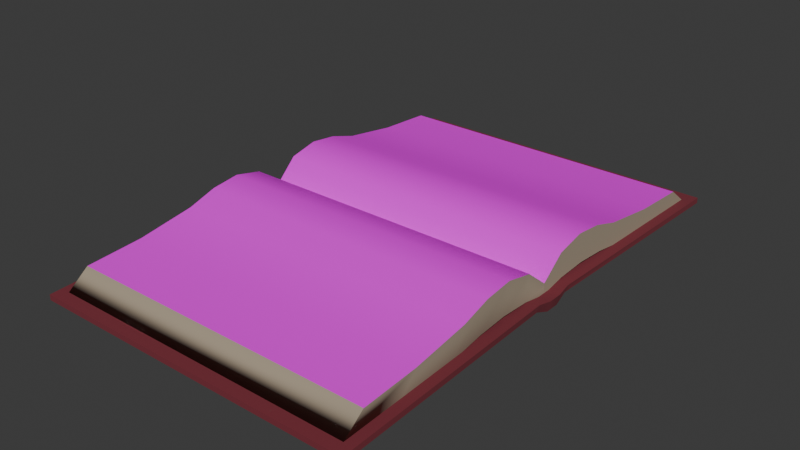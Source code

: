 # Source: diary.blend  (saved by Blender 4.1.24; exported with 4.5.12 LTS)
import bpy
from mathutils import Matrix  # noqa: F401  (used for matrix-valued properties, if any)

bpy.ops.wm.read_factory_settings(use_empty=True)
scene = bpy.context.scene
scene.name = 'Scene'

# ---- collections
col_collection = bpy.data.collections.new('Collection'); scene.collection.children.link(col_collection)

# ---- images (referenced by path relative to the original .blend; pixels are not part of the script)
import os
ASSET_DIR = os.environ.get("B2B_ASSET_DIR", "")  # directory of the original .blend (textures are referenced by path, not embedded)
HERE = os.path.dirname(os.path.abspath(__file__))  # packed textures are extracted next to this script under _unpacked/

def load_image(name, relpath, width, height, colorspace="sRGB"):
    """Load a texture the original file referenced (path relative to the .blend, or extracted next to this script)."""
    p = next((c for c in (os.path.join(HERE, relpath), os.path.join(ASSET_DIR, relpath)) if relpath and os.path.exists(c)), "")
    if p:
        img = bpy.data.images.load(p, check_existing=True)
        img.name = name
    else:  # same state as the original file: an image datablock whose file is absent (Cycles renders it pink)
        img = bpy.data.images.new(name, width, height)
        img.source = "FILE"
        img.filepath = "//" + (relpath or name)
    img.colorspace_settings.name = colorspace
    return img
img_diary_page_test2_png = load_image('diary_page_test2.png', 'diary_page_test2.png', 1024, 1024, 'sRGB')

# ---- materials (node trees are filled in below, after node groups)
mat_m_fabric_redpink = bpy.data.materials.new('M_Fabric_RedPink')
mat_m_fabric_redpink.use_transparent_shadow = False
mat_m_fabric_redpink.diffuse_color = (0.01587, 0.03656, 0.1022, 1.0)
mat_m_fabric_redpink.roughness = 1.0
mat_m_paper = bpy.data.materials.new('M_Paper')
mat_m_paper.use_transparent_shadow = False
mat_m_paper.diffuse_color = (0.4336, 0.3632, 0.2714, 1.0)
mat_m_paper.roughness = 1.0
mat_m_page1 = bpy.data.materials.new('M_Page1')
mat_m_page1.use_transparent_shadow = False

# ---- material node trees
mat_m_fabric_redpink.use_nodes = True; mat_m_fabric_redpink.node_tree.nodes.clear()
_N = mat_m_fabric_redpink.node_tree.nodes; _L = mat_m_fabric_redpink.node_tree.links
n0 = _N.new('ShaderNodeBsdfPrincipled'); n0.name = 'Principled BSDF'; n0.location = (10, 300)
n0.inputs[0].default_value = (0.1887, 0.02256, 0.03585, 1.0)
n0.inputs[2].default_value = 1.0
n0.inputs[27].default_value = (0.0, 0.0, 0.0, 1.0)
n0.inputs[28].default_value = 1.0
n1 = _N.new('ShaderNodeOutputMaterial'); n1.name = 'Material Output'; n1.location = (300, 300)
n2 = _N.new('ShaderNodeNormalMap'); n2.name = 'Normal Map'; n2.location = (-300, -300)
n2.label = 'Normal/Map'
n2.inputs[0].default_value = 0.0
_L.new(n0.outputs[0], n1.inputs[0])
_L.new(n2.outputs[0], n0.inputs[5])
n1.is_active_output = True
mat_m_paper.use_nodes = True; mat_m_paper.node_tree.nodes.clear()
_N = mat_m_paper.node_tree.nodes; _L = mat_m_paper.node_tree.links
n0 = _N.new('ShaderNodeBsdfPrincipled'); n0.name = 'Principled BSDF'; n0.location = (10, 300)
n0.inputs[0].default_value = (0.3813, 0.314, 0.227, 1.0)
n0.inputs[2].default_value = 1.0
n0.inputs[27].default_value = (0.0, 0.0, 0.0, 1.0)
n0.inputs[28].default_value = 1.0
n1 = _N.new('ShaderNodeOutputMaterial'); n1.name = 'Material Output'; n1.location = (300, 300)
n2 = _N.new('ShaderNodeNormalMap'); n2.name = 'Normal Map'; n2.location = (-300, -300)
n2.label = 'Normal/Map'
n2.inputs[0].default_value = 0.0
_L.new(n0.outputs[0], n1.inputs[0])
_L.new(n2.outputs[0], n0.inputs[5])
n1.is_active_output = True
mat_m_page1.use_nodes = True; mat_m_page1.node_tree.nodes.clear()
_N = mat_m_page1.node_tree.nodes; _L = mat_m_page1.node_tree.links
n0 = _N.new('ShaderNodeBsdfPrincipled'); n0.name = 'Principled BSDF'; n0.location = (10, 300)
n1 = _N.new('ShaderNodeOutputMaterial'); n1.name = 'Material Output'; n1.location = (300, 300)
n2 = _N.new('ShaderNodeTexImage'); n2.name = 'Image Texture'; n2.location = (-280, 280)
n2.image = img_diary_page_test2_png
_L.new(n0.outputs[0], n1.inputs[0])
_L.new(n2.outputs[0], n0.inputs[0])
n1.is_active_output = True

# ---- world
world_world = bpy.data.worlds.new('World'); scene.world = world_world
world_world.use_nodes = True; world_world.node_tree.nodes.clear()
_N = world_world.node_tree.nodes; _L = world_world.node_tree.links
n0 = _N.new('ShaderNodeOutputWorld'); n0.name = 'World Output'; n0.location = (300, 300)
n1 = _N.new('ShaderNodeBackground'); n1.name = 'Background'; n1.location = (10, 300)
n1.inputs[0].default_value = (0.05088, 0.05088, 0.05088, 1.0)
_L.new(n1.outputs[0], n0.inputs[0])
n0.is_active_output = True
world_world.color = (0.05088, 0.05088, 0.05088)
world_world.use_sun_shadow = False
world_world.sun_shadow_jitter_overblur = 0.0

# ---- meshes
me_cube_125 = bpy.data.meshes.new('Cube.125')
me_cube_125.from_pydata([(32.92, 2.225, -49.08), (32.92, 0.4129, -51.43), (1.225, 2.225, -49.08), (1.225, 0.4129, -51.43), (1.225, 1.711, -26.22), (1.225, 0.9512, -26.22), (33.94, -0.03971, 0.0), (33.94, -0.03972, -52.72), (0.2005, -0.03971, -8.941e-06), (0.2005, -0.03972, -52.72), (33.94, 0.5281, 0.0), (33.94, 0.5281, -52.72), (0.2005, 0.5281, -8.941e-06), (0.2005, 0.5281, -52.72), (33.94, 0.7877, -23.51), (0.2005, 0.7877, -23.51), (0.2005, 0.7877, -28.84), (0.2005, 1.306, -28.36), (33.94, 0.7877, -28.84), (0.3337, 0.5205, -24.05), (33.69, 0.5205, -24.05), (0.2005, 1.336, -24.06), (33.94, 1.336, -24.06), (33.69, 0.5205, -28.36), (33.94, 1.306, -28.36), (0.3337, 0.5205, -28.36), (0.1331, 0.01141, -26.92), (0.1331, 0.01141, -25.49), (33.84, 0.01142, -25.49), (33.84, 0.01142, -26.92), (34.09, 1.097, -25.49), (34.09, 1.097, -26.92), (0.0, 1.097, -26.92), (0.0, 1.097, -25.49), (32.92, 3.428, -37.4), (32.92, 0.8701, -38.57), (1.225, 3.428, -37.4), (1.225, 0.8701, -38.57), (32.92, 4.336, -34.43), (32.92, 4.665, -31.52), (32.92, 4.015, -28.61), (1.225, 1.376, -35.3), (1.225, 1.601, -32.09), (1.225, 1.45, -28.89), (32.92, 1.45, -28.89), (32.92, 1.602, -32.09), (32.92, 1.376, -35.3), (1.225, 4.015, -28.61), (1.225, 4.665, -31.52), (1.225, 4.336, -34.43), (32.92, 0.5477, -45.0), (1.225, 2.562, -43.24), (32.92, 2.562, -43.24), (1.225, 0.5477, -45.0), (32.92, 2.225, -3.355), (32.92, 0.4129, -1.013), (32.92, 2.08, -26.22), (32.92, 0.9512, -26.22), (1.225, 2.225, -3.355), (1.225, 0.4129, -1.013), (32.92, 3.428, -15.04), (32.92, 0.8701, -13.87), (1.225, 3.428, -15.04), (1.225, 0.8701, -13.87), (32.92, 4.336, -18.01), (32.92, 4.665, -20.92), (32.92, 4.015, -23.83), (1.225, 1.376, -17.14), (1.225, 1.602, -20.35), (1.225, 1.45, -23.55), (32.92, 1.45, -23.55), (32.92, 1.602, -20.35), (32.92, 1.376, -17.14), (1.225, 4.015, -23.83), (1.225, 4.665, -20.92), (1.225, 4.336, -18.01), (32.92, 0.5477, -7.441), (1.225, 2.562, -9.197), (32.92, 2.562, -9.197), (1.225, 0.5477, -7.441)], [], [(3, 2, 0, 1), (44, 40, 56, 57), (53, 51, 2, 3), (23, 25, 16, 18), (16, 25, 17), (23, 18, 24), (7, 9, 13, 11), (14, 20, 22), (19, 15, 21), (13, 17, 24, 11), (8, 6, 10, 12), (20, 28, 30, 22), (15, 8, 12, 21), (6, 14, 22, 10), (18, 7, 11, 24), (15, 14, 6, 8), (9, 16, 17, 13), (18, 16, 9, 7), (26, 27, 33, 32), (27, 19, 21, 33), (30, 33, 21, 22), (20, 14, 15, 19), (28, 20, 19, 27), (25, 26, 32, 17), (29, 23, 24, 31), (28, 29, 31, 30), (23, 29, 26, 25), (29, 28, 27, 26), (24, 17, 32, 31), (31, 32, 33, 30), (10, 22, 21, 12), (47, 4, 56, 40), (51, 36, 34, 52), (41, 49, 36, 37), (50, 52, 34, 35), (5, 4, 47, 43), (43, 47, 48, 42), (42, 48, 49, 41), (36, 49, 38, 34), (49, 48, 39, 38), (48, 47, 40, 39), (35, 34, 38, 46), (46, 38, 39, 45), (45, 39, 40, 44), (1, 0, 52, 50), (2, 51, 52, 0), (37, 36, 51, 53), (42, 43, 44, 45), (43, 5, 57, 44), (41, 42, 45, 46), (46, 35, 37, 41), (53, 37, 35, 50), (1, 3, 53, 50), (59, 55, 54, 58), (70, 57, 56, 66), (79, 59, 58, 77), (73, 66, 56, 4), (77, 78, 60, 62), (67, 63, 62, 75), (76, 61, 60, 78), (5, 69, 73, 4), (69, 68, 74, 73), (68, 67, 75, 74), (62, 60, 64, 75), (75, 64, 65, 74), (74, 65, 66, 73), (61, 72, 64, 60), (72, 71, 65, 64), (71, 70, 66, 65), (55, 76, 78, 54), (58, 54, 78, 77), (63, 79, 77, 62), (68, 69, 70, 71), (69, 5, 57, 70), (67, 68, 71, 72), (72, 61, 63, 67), (79, 63, 61, 76), (55, 59, 79, 76)])
me_cube_125.polygons.foreach_set('use_smooth', [True] * 78)
me_cube_125.polygons.foreach_set('material_index', [1, 1, 1, 0, 0, 0, 0, 0, 0, 0, 0, 0, 0, 0, 0, 0, 0, 0, 0, 0, 0, 0, 0, 0, 0, 0, 0, 0, 0, 0, 0, 2, 2, 1, 1, 1, 1, 1, 2, 2, 2, 1, 1, 1, 1, 2, 1, 1, 1, 1, 1, 1, 1, 1, 1, 1, 2, 2, 1, 1, 1, 1, 1, 2, 2, 2, 1, 1, 1, 1, 2, 1, 1, 1, 1, 1, 1, 1])
_k = set([(0, 1), (0, 2), (0, 52), (1, 3), (1, 50), (2, 3), (2, 51), (3, 53), (4, 47), (4, 56), (4, 73), (5, 43), (6, 8), (6, 10), (6, 14), (7, 9), (7, 11), (7, 18), (8, 12), (8, 15), (9, 13), (9, 16), (10, 12), (10, 22), (11, 13), (11, 24), (12, 21), (13, 17), (14, 20), (15, 19), (16, 25), (17, 32), (18, 23), (19, 27), (20, 28), (21, 33), (22, 30), (23, 29), (24, 31), (25, 26), (26, 27), (28, 29), (30, 31), (32, 33), (34, 38), (34, 52), (35, 46), (35, 50), (36, 49), (36, 51), (37, 41), (37, 53), (38, 39), (39, 40), (40, 56), (41, 42), (42, 43), (44, 45), (44, 57), (45, 46), (47, 48), (48, 49), (54, 55), (54, 58), (54, 78), (56, 57), (56, 66), (58, 59), (58, 77), (60, 64), (60, 78), (62, 75), (62, 77), (64, 65), (65, 66), (73, 74), (74, 75)])
me_cube_125.attributes.new('sharp_edge', 'BOOLEAN', 'EDGE').data.foreach_set('value', [ (min(e.vertices), max(e.vertices)) in _k for e in me_cube_125.edges])
_uv = me_cube_125.uv_layers.new(name='UVMap')
_uv.uv.foreach_set('vector', [0.5929, 0.3577, 0.593, 0.3265, 0.9266, 0.3278, 0.9265, 0.359, 0.2182, 0.2266, 0.2083, 0.3074, 0.1337, 0.2455, 0.1341, 0.2099, 0.2055, 0.2051, 0.2629, 0.2668, 0.07842, 0.2621, 0.002743, 0.2074, 0.4042, 0.02555, 0.4042, 0.1014, 0.4019, 0.1014, 0.4019, 0.02555, 0.4019, 0.1014, 0.4042, 0.1014, 0.403, 0.1026, 0.4042, 0.02555, 0.4019, 0.02555, 0.403, 0.02435, 0.3506, 0.02555, 0.3506, 0.1014, 0.349, 0.1014, 0.349, 0.02555, 0.4197, 0.02553, 0.4174, 0.02553, 0.4187, 0.02432, 0.4174, 0.1014, 0.4197, 0.1014, 0.4187, 0.1026, 0.352, 0.1056, 0.4032, 0.1056, 0.4032, 0.1815, 0.352, 0.1815, 0.471, 0.1014, 0.471, 0.02553, 0.4727, 0.02553, 0.4727, 0.1014, 0.4174, 0.02553, 0.4129, 0.02603, 0.413, 0.02351, 0.4177, 0.02366, 0.4197, 0.1014, 0.471, 0.1014, 0.471, 0.1031, 0.4198, 0.103, 0.471, 0.02553, 0.4197, 0.02553, 0.4198, 0.02391, 0.471, 0.02385, 0.4019, 0.02555, 0.3506, 0.02555, 0.3506, 0.02388, 0.4018, 0.02394, 0.4197, 0.1014, 0.4197, 0.02553, 0.471, 0.02553, 0.471, 0.1014, 0.3506, 0.1014, 0.4019, 0.1014, 0.4018, 0.1031, 0.3506, 0.1031, 0.4019, 0.02555, 0.4019, 0.1014, 0.3506, 0.1014, 0.3506, 0.02555, 0.4088, 0.1009, 0.413, 0.101, 0.4132, 0.1034, 0.4086, 0.1035, 0.413, 0.101, 0.4174, 0.1014, 0.4177, 0.1032, 0.4132, 0.1034, 0.4117, 0.1815, 0.4117, 0.1056, 0.416, 0.1056, 0.416, 0.1815, 0.4174, 0.02553, 0.4197, 0.02553, 0.4197, 0.1014, 0.4174, 0.1014, 0.4129, 0.02603, 0.4174, 0.02553, 0.4174, 0.1014, 0.413, 0.101, 0.4042, 0.1014, 0.4088, 0.1009, 0.4086, 0.1035, 0.4039, 0.1033, 0.4086, 0.02599, 0.4042, 0.02555, 0.4039, 0.02377, 0.4084, 0.02358, 0.4129, 0.02603, 0.4086, 0.02599, 0.4084, 0.02358, 0.413, 0.02351, 0.4042, 0.02555, 0.4086, 0.02599, 0.4088, 0.1009, 0.4042, 0.1014, 0.4086, 0.02599, 0.4129, 0.02603, 0.413, 0.101, 0.4088, 0.1009, 0.4032, 0.1815, 0.4032, 0.1056, 0.4075, 0.1056, 0.4075, 0.1815, 0.4075, 0.1815, 0.4075, 0.1056, 0.4117, 0.1056, 0.4117, 0.1815, 0.4673, 0.1815, 0.416, 0.1815, 0.416, 0.1056, 0.4673, 0.1056, 0.5624, 0.9997, 0.4926, 0.9998, 0.4978, -0.002957, 0.5624, -0.002957, 0.8763, 0.9997, 0.7521, 0.9997, 0.7521, -0.002958, 0.8763, -0.002958, 0.5123, 0.2214, 0.5427, 0.3138, 0.448, 0.2882, 0.4085, 0.2088, 0.7265, 0.2036, 0.6705, 0.2666, 0.4859, 0.2919, 0.5237, 0.2116, 0.798, 0.1988, 0.7988, 0.2228, 0.7259, 0.2978, 0.7143, 0.2172, 0.7143, 0.2172, 0.7259, 0.2978, 0.6348, 0.3212, 0.6135, 0.2253, 0.6135, 0.2253, 0.6348, 0.3212, 0.5427, 0.3138, 0.5123, 0.2214, 0.7521, 0.9997, 0.6867, 0.9997, 0.6867, -0.002958, 0.7521, -0.002958, 0.6867, 0.9997, 0.6251, 0.9997, 0.6251, -0.002958, 0.6867, -0.002958, 0.6251, 0.9997, 0.5624, 0.9997, 0.5624, -0.002957, 0.6251, -0.002958, 0.5237, 0.2116, 0.4859, 0.2919, 0.3918, 0.3195, 0.4202, 0.2264, 0.4202, 0.2264, 0.3918, 0.3195, 0.2999, 0.3289, 0.3191, 0.2325, 0.3191, 0.2325, 0.2999, 0.3289, 0.2083, 0.3074, 0.2182, 0.2266, 0.9293, 0.2016, 0.8548, 0.2579, 0.6705, 0.2666, 0.7265, 0.2036, 0.9993, 0.9997, 0.8763, 0.9997, 0.8763, -0.002958, 0.9993, -0.002957, 0.4085, 0.2088, 0.448, 0.2882, 0.2629, 0.2668, 0.2055, 0.2051, 0.9302, 0.917, 0.9302, 0.9527, 0.9302, 0.04429, 0.9302, 0.08001, 0.9302, 0.9527, 0.9302, 0.9877, 0.9302, 0.009381, 0.9302, 0.04429, 0.9302, 0.8813, 0.9302, 0.917, 0.9302, 0.08001, 0.9302, 0.1157, 0.9302, 0.1157, 0.9302, 0.1523, 0.9302, 0.8448, 0.9302, 0.8813, 0.9302, 0.7731, 0.9302, 0.8448, 0.9302, 0.1523, 0.9302, 0.224, 0.9302, 0.2957, 0.9302, 0.7014, 0.9302, 0.7731, 0.9302, 0.224, 0.9265, 0.3591, 0.5929, 0.3578, 0.5928, 0.389, 0.9263, 0.3903, 0.08922, 0.2459, 0.005119, 0.2293, 0.004732, 0.2649, 0.07933, 0.3267, 0.3877, 0.2068, 0.1849, 0.2091, 0.2606, 0.2638, 0.4451, 0.2685, 0.4371, 1.002, 0.4371, 0.002114, 0.501, 0.002114, 0.5061, 1.002, 0.1265, 1.002, 0.1265, 0.002114, 0.2494, 0.002114, 0.2494, 1.002, 0.6944, 0.2231, 0.5907, 0.2105, 0.6301, 0.2899, 0.7249, 0.3155, 0.5976, 0.223, 0.3947, 0.231, 0.357, 0.3112, 0.5415, 0.2859, 0.9801, 0.2005, 0.8964, 0.2189, 0.908, 0.2995, 0.9809, 0.2245, 0.8964, 0.2189, 0.7956, 0.227, 0.8169, 0.323, 0.908, 0.2995, 0.7956, 0.227, 0.6944, 0.2231, 0.7249, 0.3155, 0.8169, 0.323, 0.2494, 1.002, 0.2494, 0.002114, 0.3141, 0.002114, 0.3141, 1.002, 0.3141, 1.002, 0.3141, 0.002114, 0.3751, 0.002114, 0.3751, 1.002, 0.3751, 1.002, 0.3751, 0.002114, 0.4371, 0.002114, 0.4371, 1.002, 0.3947, 0.231, 0.2912, 0.2458, 0.2628, 0.3388, 0.357, 0.3112, 0.2912, 0.2458, 0.1902, 0.2518, 0.1709, 0.3482, 0.2628, 0.3388, 0.1902, 0.2518, 0.08922, 0.2459, 0.07933, 0.3267, 0.1709, 0.3482, 0.8004, 0.2209, 0.5976, 0.223, 0.5415, 0.2859, 0.7259, 0.2773, 0.004818, 1.002, 0.004818, 0.002114, 0.1265, 0.002114, 0.1265, 1.002, 0.5907, 0.2105, 0.3877, 0.2068, 0.4451, 0.2685, 0.6301, 0.2899, 0.9302, 0.917, 0.9302, 0.9527, 0.9302, 0.04429, 0.9302, 0.08001, 0.9302, 0.9527, 0.9302, 0.9877, 0.9302, 0.009381, 0.9302, 0.04429, 0.9302, 0.8813, 0.9302, 0.917, 0.9302, 0.08001, 0.9302, 0.1157, 0.9302, 0.1157, 0.9302, 0.1523, 0.9302, 0.8448, 0.9302, 0.8813, 0.9302, 0.7731, 0.9302, 0.8448, 0.9302, 0.1523, 0.9302, 0.224, 0.9302, 0.2957, 0.9302, 0.7014, 0.9302, 0.7731, 0.9302, 0.224])
_ca = me_cube_125.color_attributes.new('Attribute', 'BYTE_COLOR', 'CORNER')
_ca.data.foreach_set('color', [1.0, 1.0, 1.0, 1.0, 1.0, 1.0, 1.0, 1.0, 1.0, 1.0, 1.0, 1.0, 1.0, 1.0, 1.0, 1.0, 1.0, 1.0, 1.0, 1.0, 1.0, 1.0, 1.0, 1.0, 1.0, 1.0, 1.0, 1.0, 1.0, 1.0, 1.0, 1.0, 1.0, 1.0, 1.0, 1.0, 1.0, 1.0, 1.0, 1.0, 1.0, 1.0, 1.0, 1.0, 1.0, 1.0, 1.0, 1.0, 1.0, 1.0, 1.0, 1.0, 1.0, 1.0, 1.0, 1.0, 1.0, 1.0, 1.0, 1.0, 1.0, 1.0, 1.0, 1.0, 1.0, 1.0, 1.0, 1.0, 1.0, 1.0, 1.0, 1.0, 1.0, 1.0, 1.0, 1.0, 1.0, 1.0, 1.0, 1.0, 1.0, 1.0, 1.0, 1.0, 1.0, 1.0, 1.0, 1.0, 1.0, 1.0, 1.0, 1.0, 1.0, 1.0, 1.0, 1.0, 1.0, 1.0, 1.0, 1.0, 1.0, 1.0, 1.0, 1.0, 1.0, 1.0, 1.0, 1.0, 1.0, 1.0, 1.0, 1.0, 1.0, 1.0, 1.0, 1.0, 1.0, 1.0, 1.0, 1.0, 1.0, 1.0, 1.0, 1.0, 1.0, 1.0, 1.0, 1.0, 1.0, 1.0, 1.0, 1.0, 1.0, 1.0, 1.0, 1.0, 1.0, 1.0, 1.0, 1.0, 1.0, 1.0, 1.0, 1.0, 1.0, 1.0, 1.0, 1.0, 1.0, 1.0, 1.0, 1.0, 1.0, 1.0, 1.0, 1.0, 1.0, 1.0, 1.0, 1.0, 1.0, 1.0, 1.0, 1.0, 1.0, 1.0, 1.0, 1.0, 1.0, 1.0, 1.0, 1.0, 1.0, 1.0, 1.0, 1.0, 1.0, 1.0, 1.0, 1.0, 1.0, 1.0, 1.0, 1.0, 1.0, 1.0, 1.0, 1.0, 1.0, 1.0, 1.0, 1.0, 1.0, 1.0, 1.0, 1.0, 1.0, 1.0, 1.0, 1.0, 1.0, 1.0, 1.0, 1.0, 1.0, 1.0, 1.0, 1.0, 1.0, 1.0, 1.0, 1.0, 1.0, 1.0, 1.0, 1.0, 1.0, 1.0, 1.0, 1.0, 1.0, 1.0, 1.0, 1.0, 1.0, 1.0, 1.0, 1.0, 1.0, 1.0, 1.0, 1.0, 1.0, 1.0, 1.0, 1.0, 1.0, 1.0, 1.0, 1.0, 1.0, 1.0, 1.0, 1.0, 1.0, 1.0, 1.0, 1.0, 1.0, 1.0, 1.0, 1.0, 1.0, 1.0, 1.0, 1.0, 1.0, 1.0, 1.0, 1.0, 1.0, 1.0, 1.0, 1.0, 1.0, 1.0, 1.0, 1.0, 1.0, 1.0, 1.0, 1.0, 1.0, 1.0, 1.0, 1.0, 1.0, 1.0, 1.0, 1.0, 1.0, 1.0, 1.0, 1.0, 1.0, 1.0, 1.0, 1.0, 1.0, 1.0, 1.0, 1.0, 1.0, 1.0, 1.0, 1.0, 1.0, 1.0, 1.0, 1.0, 1.0, 1.0, 1.0, 1.0, 1.0, 1.0, 1.0, 1.0, 1.0, 1.0, 1.0, 1.0, 1.0, 1.0, 1.0, 1.0, 1.0, 1.0, 1.0, 1.0, 1.0, 1.0, 1.0, 1.0, 1.0, 1.0, 1.0, 1.0, 1.0, 1.0, 1.0, 1.0, 1.0, 1.0, 1.0, 1.0, 1.0, 1.0, 1.0, 1.0, 1.0, 1.0, 1.0, 1.0, 1.0, 1.0, 1.0, 1.0, 1.0, 1.0, 1.0, 1.0, 1.0, 1.0, 1.0, 1.0, 1.0, 1.0, 1.0, 1.0, 1.0, 1.0, 1.0, 1.0, 1.0, 1.0, 1.0, 1.0, 1.0, 1.0, 1.0, 1.0, 1.0, 1.0, 1.0, 1.0, 1.0, 1.0, 1.0, 1.0, 1.0, 1.0, 1.0, 1.0, 1.0, 1.0, 1.0, 1.0, 1.0, 1.0, 1.0, 1.0, 1.0, 1.0, 1.0, 1.0, 1.0, 1.0, 1.0, 1.0, 1.0, 1.0, 1.0, 1.0, 1.0, 1.0, 1.0, 1.0, 1.0, 1.0, 1.0, 1.0, 1.0, 1.0, 1.0, 1.0, 1.0, 1.0, 1.0, 1.0, 1.0, 1.0, 1.0, 1.0, 1.0, 1.0, 1.0, 1.0, 1.0, 1.0, 1.0, 1.0, 1.0, 1.0, 1.0, 1.0, 1.0, 1.0, 1.0, 1.0, 1.0, 1.0, 1.0, 1.0, 1.0, 1.0, 1.0, 1.0, 1.0, 1.0, 1.0, 1.0, 1.0, 1.0, 1.0, 1.0, 1.0, 1.0, 1.0, 1.0, 1.0, 1.0, 1.0, 1.0, 1.0, 1.0, 1.0, 1.0, 1.0, 1.0, 1.0, 1.0, 1.0, 1.0, 1.0, 1.0, 1.0, 1.0, 1.0, 1.0, 1.0, 1.0, 1.0, 1.0, 1.0, 1.0, 1.0, 1.0, 1.0, 1.0, 1.0, 1.0, 1.0, 1.0, 1.0, 1.0, 1.0, 1.0, 1.0, 1.0, 1.0, 1.0, 1.0, 1.0, 1.0, 1.0, 1.0, 1.0, 1.0, 1.0, 1.0, 1.0, 1.0, 1.0, 1.0, 1.0, 1.0, 1.0, 1.0, 1.0, 1.0, 1.0, 1.0, 1.0, 1.0, 1.0, 1.0, 1.0, 1.0, 1.0, 1.0, 1.0, 1.0, 1.0, 1.0, 1.0, 1.0, 1.0, 1.0, 1.0, 1.0, 1.0, 1.0, 1.0, 1.0, 1.0, 1.0, 1.0, 1.0, 1.0, 1.0, 1.0, 1.0, 1.0, 1.0, 1.0, 1.0, 1.0, 1.0, 1.0, 1.0, 1.0, 1.0, 1.0, 1.0, 1.0, 1.0, 1.0, 1.0, 1.0, 1.0, 1.0, 1.0, 1.0, 1.0, 1.0, 1.0, 1.0, 1.0, 1.0, 1.0, 1.0, 1.0, 1.0, 1.0, 1.0, 1.0, 1.0, 1.0, 1.0, 1.0, 1.0, 1.0, 1.0, 1.0, 1.0, 1.0, 1.0, 1.0, 1.0, 1.0, 1.0, 1.0, 1.0, 1.0, 1.0, 1.0, 1.0, 1.0, 1.0, 1.0, 1.0, 1.0, 1.0, 1.0, 1.0, 1.0, 1.0, 1.0, 1.0, 1.0, 1.0, 1.0, 1.0, 1.0, 1.0, 1.0, 1.0, 1.0, 1.0, 1.0, 1.0, 1.0, 1.0, 1.0, 1.0, 1.0, 1.0, 1.0, 1.0, 1.0, 1.0, 1.0, 1.0, 1.0, 1.0, 1.0, 1.0, 1.0, 1.0, 1.0, 1.0, 1.0, 1.0, 1.0, 1.0, 1.0, 1.0, 1.0, 1.0, 1.0, 1.0, 1.0, 1.0, 1.0, 1.0, 1.0, 1.0, 1.0, 1.0, 1.0, 1.0, 1.0, 1.0, 1.0, 1.0, 1.0, 1.0, 1.0, 1.0, 1.0, 1.0, 1.0, 1.0, 1.0, 1.0, 1.0, 1.0, 1.0, 1.0, 1.0, 1.0, 1.0, 1.0, 1.0, 1.0, 1.0, 1.0, 1.0, 1.0, 1.0, 1.0, 1.0, 1.0, 1.0, 1.0, 1.0, 1.0, 1.0, 1.0, 1.0, 1.0, 1.0, 1.0, 1.0, 1.0, 1.0, 1.0, 1.0, 1.0, 1.0, 1.0, 1.0, 1.0, 1.0, 1.0, 1.0, 1.0, 1.0, 1.0, 1.0, 1.0, 1.0, 1.0, 1.0, 1.0, 1.0, 1.0, 1.0, 1.0, 1.0, 1.0, 1.0, 1.0, 1.0, 1.0, 1.0, 1.0, 1.0, 1.0, 1.0, 1.0, 1.0, 1.0, 1.0, 1.0, 1.0, 1.0, 1.0, 1.0, 1.0, 1.0, 1.0, 1.0, 1.0, 1.0, 1.0, 1.0, 1.0, 1.0, 1.0, 1.0, 1.0, 1.0, 1.0, 1.0, 1.0, 1.0, 1.0, 1.0, 1.0, 1.0, 1.0, 1.0, 1.0, 1.0, 1.0, 1.0, 1.0, 1.0, 1.0, 1.0, 1.0, 1.0, 1.0, 1.0, 1.0, 1.0, 1.0, 1.0, 1.0, 1.0, 1.0, 1.0, 1.0, 1.0, 1.0, 1.0, 1.0, 1.0, 1.0, 1.0, 1.0, 1.0, 1.0, 1.0, 1.0, 1.0, 1.0, 1.0, 1.0, 1.0, 1.0, 1.0, 1.0, 1.0, 1.0, 1.0, 1.0, 1.0, 1.0, 1.0, 1.0, 1.0, 1.0, 1.0, 1.0, 1.0, 1.0, 1.0, 1.0, 1.0, 1.0, 1.0, 1.0, 1.0, 1.0, 1.0, 1.0, 1.0, 1.0, 1.0, 1.0, 1.0, 1.0, 1.0, 1.0, 1.0, 1.0, 1.0, 1.0, 1.0, 1.0, 1.0, 1.0, 1.0, 1.0, 1.0, 1.0, 1.0, 1.0, 1.0, 1.0, 1.0, 1.0, 1.0, 1.0, 1.0, 1.0, 1.0, 1.0, 1.0, 1.0, 1.0, 1.0, 1.0, 1.0, 1.0, 1.0, 1.0, 1.0, 1.0, 1.0, 1.0, 1.0, 1.0, 1.0, 1.0, 1.0, 1.0, 1.0, 1.0, 1.0, 1.0, 1.0, 1.0, 1.0, 1.0, 1.0, 1.0, 1.0, 1.0, 1.0, 1.0, 1.0, 1.0, 1.0, 1.0, 1.0, 1.0, 1.0, 1.0, 1.0, 1.0, 1.0, 1.0, 1.0, 1.0, 1.0, 1.0, 1.0, 1.0, 1.0, 1.0, 1.0, 1.0, 1.0, 1.0, 1.0, 1.0, 1.0, 1.0, 1.0, 1.0, 1.0, 1.0, 1.0, 1.0, 1.0, 1.0, 1.0, 1.0, 1.0, 1.0, 1.0, 1.0, 1.0, 1.0, 1.0, 1.0, 1.0, 1.0, 1.0, 1.0, 1.0, 1.0, 1.0, 1.0, 1.0, 1.0, 1.0, 1.0, 1.0, 1.0, 1.0, 1.0, 1.0, 1.0, 1.0, 1.0, 1.0, 1.0, 1.0, 1.0, 1.0, 1.0, 1.0, 1.0, 1.0, 1.0, 1.0, 1.0, 1.0, 1.0, 1.0, 1.0, 1.0, 1.0, 1.0, 1.0, 1.0, 1.0, 1.0, 1.0, 1.0, 1.0, 1.0, 1.0, 1.0, 1.0, 1.0, 1.0, 1.0, 1.0, 1.0, 1.0, 1.0, 1.0, 1.0, 1.0, 1.0, 1.0, 1.0, 1.0, 1.0, 1.0, 1.0, 1.0, 1.0, 1.0, 1.0, 1.0, 1.0, 1.0, 1.0, 1.0, 1.0, 1.0, 1.0, 1.0, 1.0, 1.0, 1.0, 1.0, 1.0, 1.0, 1.0, 1.0, 1.0, 1.0, 1.0, 1.0, 1.0, 1.0, 1.0, 1.0, 1.0, 1.0, 1.0, 1.0, 1.0, 1.0, 1.0, 1.0, 1.0, 1.0, 1.0, 1.0, 1.0, 1.0, 1.0, 1.0, 1.0, 1.0, 1.0, 1.0, 1.0, 1.0, 1.0, 1.0, 1.0, 1.0, 1.0, 1.0, 1.0, 1.0, 1.0, 1.0, 1.0, 1.0, 1.0, 1.0, 1.0, 1.0, 1.0, 1.0, 1.0, 1.0, 1.0, 1.0, 1.0, 1.0, 1.0, 1.0, 1.0, 1.0, 1.0, 1.0, 1.0, 1.0, 1.0, 1.0, 1.0, 1.0, 1.0, 1.0, 1.0, 1.0, 1.0, 1.0, 1.0, 1.0, 1.0, 1.0, 1.0, 1.0, 1.0, 1.0, 1.0, 1.0, 1.0, 1.0, 1.0, 1.0, 1.0, 1.0, 1.0, 1.0, 1.0, 1.0, 1.0, 1.0, 1.0, 1.0, 1.0, 1.0, 1.0, 1.0, 1.0, 1.0, 1.0, 1.0, 1.0, 1.0, 1.0, 1.0, 1.0, 1.0, 1.0, 1.0, 1.0, 1.0, 1.0, 1.0, 1.0, 1.0, 1.0, 1.0, 1.0, 1.0, 1.0, 1.0, 1.0, 1.0, 1.0, 1.0, 1.0, 1.0, 1.0, 1.0, 1.0, 1.0, 1.0, 1.0, 1.0, 1.0, 1.0, 1.0, 1.0, 1.0, 1.0, 1.0, 1.0, 1.0, 1.0, 1.0, 1.0, 1.0, 1.0, 1.0, 1.0, 1.0, 1.0, 1.0, 1.0, 1.0, 1.0, 1.0, 1.0, 1.0, 1.0, 1.0, 1.0, 1.0, 1.0, 1.0, 1.0, 1.0, 1.0, 1.0, 1.0, 1.0, 1.0, 1.0, 1.0, 1.0, 1.0, 1.0, 1.0, 1.0, 1.0, 1.0])
me_cube_125.materials.append(mat_m_fabric_redpink)
me_cube_125.materials.append(mat_m_paper)
me_cube_125.materials.append(mat_m_page1)
me_cube_125.update()
me_cube_125.normals_split_custom_set([tuple(v) for v in zip(*[iter([-2.439e-07, 0.7909, -0.6119, -2.439e-07, 0.7909, -0.6119, -2.439e-07, 0.7909, -0.6119, -2.439e-07, 0.7909, -0.6119, 1.0, 9.523e-07, -6.099e-07, 1.0, 7.921e-07, -7.669e-07, 1.0, 1.575e-06, 0.0, 1.0, 1.575e-06, 0.0, -1.0, 3.149e-07, 2.985e-07, -1.0, -1.374e-07, 4.45e-07, -1.0, 5.508e-07, 2.221e-07, -1.0, 5.508e-07, 2.221e-07, 1.86e-07, -0.9084, -0.4181, 1.922e-07, -0.9105, -0.4136, 3.554e-08, -0.9773, -0.2119, 3.147e-08, -0.9815, -0.1916, -0.9961, -0.05997, 0.06461, -0.9875, -0.1501, -0.04754, -0.9932, -0.1102, -0.03812, 0.9621, -0.2727, 0.001308, 0.9875, -0.1072, 0.1155, 0.9793, -0.2023, 0.002663, -4.397e-07, 0.0, -1.0, -4.397e-07, 0.0, -1.0, -4.397e-07, 0.0, -1.0, -4.397e-07, 0.0, -1.0, 0.9901, -0.09981, -0.09891, 0.9634, -0.268, 0.00325, 0.9794, -0.2019, 0.003335, -0.9879, -0.147, 0.04969, -0.997, -0.05539, -0.05489, -0.9931, -0.1097, 0.04158, -1.647e-07, 0.9995, -0.03191, -2.495e-07, 0.9982, 0.06001, -2.487e-07, 0.9983, 0.05911, -1.647e-07, 0.9995, -0.03191, -2.65e-07, 0.0, 1.0, -2.65e-07, 0.0, 1.0, -2.65e-07, 0.0, 1.0, -2.65e-07, 0.0, 1.0, 0.9634, -0.268, 0.00325, 0.969, -0.2359, 0.07395, 0.9675, -0.2378, 0.08642, 0.9794, -0.2019, 0.003335, -0.997, -0.05539, -0.05489, -1.0, -2.557e-07, -5.099e-07, -1.0, -2.557e-07, -5.099e-07, -0.9931, -0.1097, 0.04158, 1.0, 0.0, 3.263e-07, 0.9901, -0.09981, -0.09891, 0.9794, -0.2019, 0.003335, 1.0, 0.0, 3.263e-07, 0.9875, -0.1072, 0.1155, 1.0, 0.0, -3.21e-07, 1.0, 0.0, -3.21e-07, 0.9793, -0.2023, 0.002663, 5.346e-08, -0.9816, 0.1912, 5.07e-08, -0.9847, 0.1744, 1.562e-08, -0.9994, -0.03518, 1.562e-08, -0.9994, -0.03518, -1.0, -1.847e-07, 3.762e-07, -0.9961, -0.05997, 0.06461, -0.9932, -0.1102, -0.03812, -1.0, -1.847e-07, 3.762e-07, 3.147e-08, -0.9815, -0.1916, 3.554e-08, -0.9773, -0.2119, -1.358e-08, -0.9994, 0.03463, -1.358e-08, -0.9994, 0.03463, -0.9886, -0.1298, -0.07613, -0.9888, -0.1284, 0.07671, -0.9875, -0.1295, 0.09032, -0.9874, -0.1311, -0.0891, -0.9888, -0.1284, 0.07671, -0.9879, -0.147, 0.04969, -0.9931, -0.1097, 0.04158, -0.9875, -0.1295, 0.09032, -2.443e-07, 0.9968, -0.08025, -2.454e-07, 0.9969, -0.07927, -8.864e-08, 0.9975, -0.07055, -8.793e-08, 0.9976, -0.06953, 1.97e-07, -0.9196, 0.3927, 5.07e-08, -0.9847, 0.1744, 5.346e-08, -0.9816, 0.1912, 2.033e-07, -0.9209, 0.3897, 3.28e-07, -0.9864, 0.1641, 1.97e-07, -0.9196, 0.3927, 2.033e-07, -0.9209, 0.3897, 3.281e-07, -0.9868, 0.1622, -0.9875, -0.1501, -0.04754, -0.9886, -0.1298, -0.07613, -0.9874, -0.1311, -0.0891, -0.9932, -0.1102, -0.03812, 0.9685, -0.238, -0.07299, 0.9621, -0.2727, 0.001308, 0.9793, -0.2023, 0.002663, 0.967, -0.2402, -0.0848, 0.969, -0.2359, 0.07395, 0.9685, -0.238, -0.07299, 0.967, -0.2402, -0.0848, 0.9675, -0.2378, 0.08642, 1.86e-07, -0.9084, -0.4181, 3.189e-07, -0.9864, -0.1641, 3.19e-07, -0.9868, -0.1622, 1.922e-07, -0.9105, -0.4136, 3.189e-07, -0.9864, -0.1641, 3.28e-07, -0.9864, 0.1641, 3.281e-07, -0.9868, 0.1622, 3.19e-07, -0.9868, -0.1622, -2.487e-07, 0.9983, 0.05911, -2.495e-07, 0.9982, 0.06001, -3.272e-07, 0.9976, 0.06893, -3.272e-07, 0.9976, 0.06978, -3.272e-07, 0.9976, 0.06978, -3.272e-07, 0.9976, 0.06893, -2.454e-07, 0.9969, -0.07927, -2.443e-07, 0.9968, -0.08025, -1.644e-08, 0.9994, 0.03357, -8.793e-08, 0.9976, -0.06953, -8.864e-08, 0.9975, -0.07055, -1.644e-08, 0.9994, 0.03357, -0.002248, 0.8902, 0.4555, -0.004352, 0.7476, 0.6641, -0.004352, 0.7476, 0.6641, -0.002248, 0.8902, 0.4555, 7.628e-09, 0.9948, -0.1022, 1.022e-08, 0.9755, -0.2198, 1.022e-08, 0.9755, -0.2198, 7.628e-09, 0.9948, -0.1022, -1.0, 1.272e-06, 4.133e-07, -1.0, 1.634e-06, 1.365e-07, -1.0, 4.483e-07, 6.965e-07, -1.0, 1.575e-08, 6.012e-07, 1.0, 6.793e-07, -4.81e-07, 1.0, 3.212e-08, -1.598e-07, 1.0, 4.176e-07, 0.0, 1.0, 4.009e-08, 0.0, -0.8259, 0.003588, 0.5639, -1.0, -3.383e-09, 0.0, -1.0, 4.464e-07, 1.326e-06, -1.0, 3.42e-07, 1.021e-06, -1.0, 3.42e-07, 1.021e-06, -1.0, 4.464e-07, 1.326e-06, -1.0, 1.308e-06, 1.038e-06, -1.0, 1.455e-06, 7.968e-07, -1.0, 1.455e-06, 7.968e-07, -1.0, 1.308e-06, 1.038e-06, -1.0, 1.634e-06, 1.365e-07, -1.0, 1.272e-06, 4.133e-07, 1.022e-08, 0.9755, -0.2198, -5.16e-09, 0.9792, -0.203, -5.16e-09, 0.9792, -0.203, 1.022e-08, 0.9755, -0.2198, -5.16e-09, 0.9792, -0.203, 1.526e-08, 0.9986, 0.05347, 1.526e-08, 0.9986, 0.05347, -5.16e-09, 0.9792, -0.203, 1.526e-08, 0.9986, 0.05347, -0.002248, 0.8902, 0.4555, -0.002248, 0.8902, 0.4555, 1.526e-08, 0.9986, 0.05347, 1.0, 4.009e-08, 0.0, 1.0, 4.176e-07, 0.0, 1.0, 3.831e-07, 0.0, 1.0, 5.313e-07, 0.0, 1.0, 5.313e-07, 0.0, 1.0, 3.831e-07, 0.0, 1.0, 2.744e-07, -6.697e-07, 1.0, 2.62e-07, -5.375e-07, 1.0, 2.62e-07, -5.375e-07, 1.0, 2.744e-07, -6.697e-07, 1.0, 7.921e-07, -7.669e-07, 1.0, 9.523e-07, -6.099e-07, 1.0, 1.017e-06, -6.485e-07, 1.0, 1.017e-06, -6.485e-07, 1.0, 3.212e-08, -1.598e-07, 1.0, 6.793e-07, -4.81e-07, -5.143e-09, 0.9983, -0.05761, 7.628e-09, 0.9948, -0.1022, 7.628e-09, 0.9948, -0.1022, -5.143e-09, 0.9983, -0.05761, -1.0, 1.575e-08, 6.012e-07, -1.0, 4.483e-07, 6.965e-07, -1.0, -1.374e-07, 4.45e-07, -1.0, 3.149e-07, 2.985e-07, -1.641e-08, 0.9999, -0.01144, 3.311e-08, 0.9933, 0.1157, 3.311e-08, 0.9933, 0.1157, -1.641e-08, 0.9999, -0.01144, 3.311e-08, 0.9933, 0.1157, 3.322e-08, 0.983, 0.1834, 3.322e-08, 0.983, 0.1834, 3.311e-08, 0.9933, 0.1157, -8.738e-08, 0.9938, -0.1116, -1.641e-08, 0.9999, -0.01144, -1.641e-08, 0.9999, -0.01144, -8.738e-08, 0.9938, -0.1116, -8.738e-08, 0.9938, -0.1116, -7.797e-08, 0.9948, -0.1015, -7.797e-08, 0.9948, -0.1015, -8.738e-08, 0.9938, -0.1116, -4.445e-08, 0.9994, -0.03553, -7.797e-08, 0.9948, -0.1015, -7.797e-08, 0.9948, -0.1015, -4.445e-08, 0.9994, -0.03553, -4.213e-08, 0.9998, -0.02097, -4.213e-08, 0.9998, -0.02097, -4.445e-08, 0.9994, -0.03553, -4.445e-08, 0.9994, -0.03553, 0.1954, -0.9469, 0.2553, -0.1954, -0.9469, 0.2553, -2.932e-07, 0.7909, 0.6119, -2.932e-07, 0.7909, 0.6119, 0.5111, -0.4035, 0.7589, 0.4562, -0.4017, 0.7941, 1.0, 1.575e-06, 0.0, 1.0, 5.877e-07, 7.669e-07, -0.4977, -0.4768, -0.7245, 0.1954, -0.9469, 0.2553, -1.0, 5.084e-07, -2.221e-07, -1.0, 4.804e-07, -1.992e-07, -0.002248, 0.8902, -0.4555, -0.002248, 0.8902, -0.4555, -0.004352, 0.7476, -0.6641, -0.004352, 0.7476, -0.6641, 2.897e-08, 0.9948, 0.1022, 2.897e-08, 0.9948, 0.1022, 4.308e-08, 0.9755, 0.2198, 4.308e-08, 0.9755, 0.2198, -0.5068, -0.4112, -0.7577, -0.4919, -0.5771, 0.6519, -1.0, 3.951e-07, -3.279e-07, -1.0, 7.911e-07, -6.824e-08, 0.4977, -0.5271, 0.6888, 0.4919, -0.5771, 0.6519, 1.0, -6.737e-07, 0.0, 1.0, 6.683e-07, 7.006e-08, -0.8259, 0.003588, 0.5639, -0.5128, -0.5653, -0.6461, -1.0, 8.799e-08, -1.592e-06, -1.0, -3.383e-09, 0.0, -0.5128, -0.5653, -0.6461, -0.5095, -0.4983, 0.7014, -1.0, 5.299e-07, -1.304e-06, -1.0, 8.799e-08, -1.592e-06, -0.5095, -0.4983, 0.7014, -0.5068, -0.4112, -0.7577, -1.0, 7.911e-07, -6.824e-08, -1.0, 5.299e-07, -1.304e-06, 4.308e-08, 0.9755, 0.2198, 4.308e-08, 0.9755, 0.2198, 1.51e-08, 0.9792, 0.203, 1.51e-08, 0.9792, 0.203, 1.51e-08, 0.9792, 0.203, 1.51e-08, 0.9792, 0.203, 2.94e-08, 0.9986, -0.05347, 2.94e-08, 0.9986, -0.05347, 2.94e-08, 0.9986, -0.05347, 2.94e-08, 0.9986, -0.05347, -0.002248, 0.8902, -0.4555, -0.002248, 0.8902, -0.4555, 0.4919, -0.5771, 0.6519, 0.5067, -0.569, 0.6477, 1.0, -8.87e-07, 0.0, 1.0, -6.737e-07, 0.0, 0.5067, -0.569, 0.6477, 0.5095, -0.4983, 0.7015, 1.0, -3.836e-07, 6.697e-07, 1.0, -8.87e-07, 0.0, 0.5095, -0.4983, 0.7015, 0.5111, -0.4035, 0.7589, 1.0, 5.877e-07, 7.669e-07, 1.0, -3.836e-07, 6.697e-07, -0.1954, -0.9469, 0.2553, 0.4977, -0.5271, 0.6888, 1.0, 6.683e-07, 7.006e-08, 1.0, 2.712e-06, 2.843e-07, 1.241e-09, 0.9983, 0.05761, 1.241e-09, 0.9983, 0.05761, 2.897e-08, 0.9948, 0.1022, 2.897e-08, 0.9948, 0.1022, -0.4919, -0.5771, 0.6519, -0.4977, -0.4768, -0.7245, -1.0, 4.804e-07, -1.992e-07, -1.0, 3.951e-07, -3.279e-07, -0.5095, -0.4983, 0.7014, -0.5128, -0.5653, -0.6461, 0.5111, -0.4035, 0.7589, 0.5095, -0.4983, 0.7015, -0.5128, -0.5653, -0.6461, -0.8259, 0.003588, 0.5639, 0.4562, -0.4017, 0.7941, 0.5111, -0.4035, 0.7589, -0.5068, -0.4112, -0.7577, -0.5095, -0.4983, 0.7014, 0.5095, -0.4983, 0.7015, 0.5067, -0.569, 0.6477, 0.5067, -0.569, 0.6477, 0.4919, -0.5771, 0.6519, -0.4919, -0.5771, 0.6519, -0.5068, -0.4112, -0.7577, -0.4977, -0.4768, -0.7245, -0.4919, -0.5771, 0.6519, 0.4919, -0.5771, 0.6519, 0.4977, -0.5271, 0.6888, -0.1954, -0.9469, 0.2553, 0.1954, -0.9469, 0.2553, -0.4977, -0.4768, -0.7245, 0.4977, -0.5271, 0.6888])] * 3)])
arm_armature_002 = bpy.data.armatures.new('Armature.002')  # bones are not reproduced

# ---- objects
ob_s_book = bpy.data.objects.new('S_Book', me_cube_125)
ob_armature = bpy.data.objects.new('Armature', arm_armature_002)

# ---- transforms, parenting, visibility, modifiers, constraints
ob_s_book.parent = ob_armature
ob_s_book.matrix_parent_inverse = Matrix(((5.231, 0.0, 0.0, -0.8872), (0.0, -2.287e-07, 5.231, -0.0444), (0.0, -5.231, -2.287e-07, 1.374), (-0.0, 0.0, -0.0, 1.0)))
ob_s_book.location = (0.0, 0.0, 0.0)
ob_s_book.rotation_euler = (1.571, -0.0, 0.0)
ob_s_book.scale = (0.01, 0.01, 0.01)
ob_s_book.color = (0.8, 0.8, 0.8, 1.0)
_vg = ob_s_book.vertex_groups.new(name='BigLeft')
for _i, _w in zip([0, 1, 2, 3, 4, 5, 6, 7, 8, 9, 10, 11, 12, 13, 14, 15, 16, 17, 18, 19, 20, 21, 22, 23, 24, 25, 26, 27, 28, 29, 30, 31, 32, 33, 34, 35, 36, 37, 38, 39, 40, 41, 42, 43, 44, 45, 46, 47, 48, 49, 50, 51, 52, 53, 54, 55, 56, 57, 58, 59, 60, 61, 62, 63, 64, 65, 66, 67, 68, 69, 70, 71, 72, 73, 74, 75, 76, 77, 78, 79], [0.02748, 0.05075, 0.01251, 0.05111, 0.2933, 0.2764, 0.9937, 0.0, 0.9801, 0.0, 0.9922, 0.0, 0.9997, 0.0, 0.9989, 0.4777, 0.001961, 0.0004959, 0.0491, 0.05625, 0.8253, 0.2612, 0.875, 0.0729, 0.03167, 0.01049, 0.05061, 0.05856, 0.1034, 0.09288, 0.07454, 0.05746, 0.02084, 0.04811, 2.613e-10, 1.782e-06, 1.211e-21, 7.846e-15, 1.103e-07, 0.0005521, 0.07666, 2.098e-12, 1.103e-05, 0.04346, 0.08694, 0.0003202, 1.145e-06, 0.04858, 4.7e-05, 1.25e-13, 0.005961, 4.487e-11, 4.639e-05, 0.0002217, 1.0, 1.0, 0.3542, 0.3747, 1.0, 1.0, 1.0, 1.0, 1.0, 1.0, 0.9999, 0.9979, 0.9783, 1.0, 1.0, 0.79, 0.9784, 0.9908, 1.0, 0.9233, 1.0, 1.0, 1.0, 1.0, 1.0, 1.0]): _vg.add([_i], _w, 'REPLACE')
_vg = ob_s_book.vertex_groups.new(name='SmallLeft')
for _i, _w in zip([0, 1, 2, 3, 4, 5, 6, 7, 8, 9, 10, 11, 12, 13, 14, 15, 16, 17, 18, 19, 20, 21, 22, 23, 24, 25, 26, 27, 28, 29, 30, 31, 32, 33, 34, 35, 36, 37, 38, 39, 40, 41, 42, 43, 44, 45, 46, 47, 48, 49, 50, 51, 52, 53, 54, 55, 56, 57, 58, 59, 60, 61, 62, 63, 64, 65, 66, 67, 68, 69, 70, 71, 72, 73, 74, 75, 76, 77, 78, 79], [0.0, 0.0, 0.0, 0.0, 0.5735, 0.01307, 0.0007182, 0.009153, 3.833e-05, 0.0002355, 0.001705, 0.01063, 1.568e-05, 0.0003086, 0.0, 8.078e-06, 1.352e-05, 0.0001076, 0.0001858, 2.889e-06, 0.002863, 2.865e-07, 0.0006767, 0.0002038, 0.0034, 1.535e-05, 0.0, 0.03401, 1.841e-05, 0.0001762, 0.0003866, 0.005388, 6.522e-05, 0.03549, 0.0, 0.0, 2.623e-05, 1.729e-05, 0.0, 0.0, 0.0, 0.02094, 0.007243, 0.0005881, 0.0, 0.0, 0.0, 0.0002145, 0.0, 0.008, 0.0, 0.000186, 0.0, 3.644e-05, 0.0, 0.0, 0.9247, 0.0, 0.0008486, 1.921e-07, 0.0, 0.0, 0.001873, 0.01297, 0.0, 0.0, 0.0, 0.03415, 0.01028, 0.0003979, 0.0, 0.0, 0.0, 0.0009153, 0.006042, 0.01223, 0.0, 0.009666, 0.0, 0.001635]): _vg.add([_i], _w, 'REPLACE')
_vg = ob_s_book.vertex_groups.new(name='SmallRight')
for _i, _w in zip([0, 1, 2, 3, 4, 5, 6, 7, 8, 9, 10, 11, 12, 13, 14, 15, 16, 17, 18, 19, 20, 21, 22, 23, 24, 25, 26, 27, 28, 29, 30, 31, 32, 33, 35, 36, 37, 40, 41, 42, 43, 44, 45, 46, 47, 48, 49, 50, 51, 53, 54, 56, 57, 58, 59, 61, 62, 63, 66, 67, 68, 69, 70, 71, 72, 73, 74, 75, 76, 78, 79], [0.0, 0.0, 0.0, 0.0, 0.9733, 0.6379, 0.0001105, 0.0, 0.03284, 0.02511, 0.0007113, 0.0, 0.03431, 0.0277, 0.0463, 0.002244, 0.002955, 0.01457, 0.03076, 0.0001129, 0.01628, 0.001553, 0.04775, 0.03072, 0.00109, 0.01607, 0.01067, 0.0001756, 0.0003706, 0.0002118, 0.01686, 0.004846, 0.008476, 0.0002969, 0.0, 2.243e-05, 2.819e-05, 0.0, 0.002685, 0.03228, 0.0118, 1.262e-07, 0.0, 0.0, 0.02076, 0.004375, 0.001425, 0.0, 0.0, 0.0, 0.0, 0.1788, 0.8793, 0.0, 0.0, 0.0, 2.342e-05, 0.001001, 0.0, 0.0206, 0.0751, 0.0041, 0.0002475, 0.0, 0.0, 0.00915, 0.002256, 0.0009353, 0.0, 0.0, 0.0]): _vg.add([_i], _w, 'REPLACE')
_vg = ob_s_book.vertex_groups.new(name='BigRight')
for _i, _w in zip([0, 1, 2, 3, 4, 5, 6, 7, 8, 9, 10, 11, 12, 13, 14, 15, 16, 17, 18, 19, 20, 21, 22, 23, 24, 25, 26, 27, 28, 29, 30, 31, 32, 33, 34, 35, 36, 37, 38, 39, 40, 41, 42, 43, 44, 45, 46, 47, 48, 49, 50, 51, 52, 53, 56, 57, 58, 59, 60, 61, 62, 63, 64, 65, 66, 67, 68, 69, 70, 71, 72, 73, 74, 75, 76, 77, 78, 79], [1.0, 1.0, 1.0, 1.0, 0.1383, 0.1163, 0.0143, 0.9467, 0.02633, 0.9872, 0.01495, 0.9547, 0.02587, 0.9887, 0.1066, 0.1541, 0.3314, 0.333, 0.3066, 0.1703, 0.116, 0.1539, 0.108, 0.2259, 0.2561, 0.2647, 0.2201, 0.2006, 0.1425, 0.1734, 0.1356, 0.1655, 0.2263, 0.1875, 1.0, 1.0, 1.0, 1.0, 1.0, 1.0, 0.9329, 1.0, 0.9913, 0.574, 0.5787, 1.0, 1.0, 0.9226, 0.9999, 1.0, 1.0, 1.0, 1.0, 1.0, 0.105, 0.08718, 0.001208, 1.966e-05, 0.05169, 0.03476, 0.05723, 0.04309, 0.06432, 0.07636, 0.0893, 0.0631, 0.07862, 0.09373, 0.08034, 0.06892, 0.05627, 0.09801, 0.08402, 0.0709, 0.002452, 0.01721, 0.01222, 0.009017]): _vg.add([_i], _w, 'REPLACE')
_vg = ob_s_book.vertex_groups.new(name='Bone.007')
for _i, _w in zip([0, 1, 2, 3, 4, 5, 6, 7, 8, 9, 10, 11, 12, 13, 14, 15, 16, 17, 18, 19, 20, 21, 22, 23, 24, 25, 26, 27, 28, 29, 30, 31, 32, 33, 34, 35, 36, 37, 38, 39, 40, 41, 42, 43, 44, 45, 46, 47, 48, 49, 50, 51, 52, 53, 54, 55, 56, 57, 58, 59, 60, 61, 62, 63, 64, 65, 66, 67, 68, 69, 70, 71, 72, 73, 74, 75, 76, 77, 78, 79], [0.5715, 0.6383, 0.522, 0.5866, 0.3583, 0.3532, 0.01642, 0.4309, 0.0355, 0.7624, 0.0171, 0.4115, 0.03499, 0.76, 0.1085, 0.174, 0.3095, 0.3007, 0.2316, 0.1921, 0.1179, 0.174, 0.1099, 0.2146, 0.1992, 0.2951, 0.255, 0.2287, 0.1443, 0.1751, 0.1373, 0.167, 0.2538, 0.2132, 0.516, 0.6236, 0.5115, 0.621, 0.4849, 0.4444, 0.3953, 0.5921, 0.5342, 0.4339, 0.4069, 0.5164, 0.5839, 0.4143, 0.4575, 0.4905, 0.643, 0.4795, 0.5172, 0.6191, 0.08134, 0.07552, 0.3396, 0.3141, 0.08317, 0.0813, 0.173, 0.1439, 0.1843, 0.1515, 0.2144, 0.2532, 0.2936, 0.2059, 0.2575, 0.3091, 0.2813, 0.2377, 0.1923, 0.309, 0.2673, 0.2271, 0.08845, 0.1088, 0.1043, 0.09594]): _vg.add([_i], _w, 'REPLACE')
_vg = ob_s_book.vertex_groups.new(name='Bone.005')
for _i, _w in zip([6, 7, 8, 10, 11, 12, 14, 15, 16, 17, 18, 19, 20, 21, 22, 23, 24, 25, 26, 27, 28, 29, 30, 31, 32, 33, 34, 35, 38, 39, 40, 44, 45, 46, 52, 56, 57, 60, 61, 64, 65, 66, 70, 71, 72, 76, 78], [0.5233, 0.01516, 0.3625, 0.5061, 0.01485, 0.3426, 0.3007, 0.07572, 0.01433, 0.009536, 0.1365, 0.0728, 0.2849, 0.06764, 0.2496, 0.1572, 0.1382, 0.02956, 0.06151, 0.06512, 0.2478, 0.2071, 0.2121, 0.1756, 0.03588, 0.05517, 0.04268, 0.02629, 0.05908, 0.07162, 0.08433, 0.105, 0.07368, 0.0529, 0.002877, 0.09529, 0.1389, 0.05297, 0.04379, 0.06567, 0.07688, 0.08728, 0.1105, 0.08616, 0.06579, 0.004067, 0.01278]): _vg.add([_i], _w, 'REPLACE')
_m = ob_s_book.modifiers.new('Armature', 'ARMATURE')
_m = ob_s_book.modifiers.new('Armature.001', 'ARMATURE')
_m.object = ob_armature
ob_armature.location = (0.1696, 0.2626, 0.008488)
ob_armature.rotation_euler = (1.571, -0.0, 0.0)
ob_armature.scale = (0.1912, 0.1912, 0.1912)

# ---- collection membership
col_collection.objects.link(ob_s_book)
col_collection.objects.link(ob_armature)

# ---- scene / render settings (as saved in the file)
scene.frame_start = 1; scene.frame_end = 250; scene.frame_set(1)
scene.render.engine = 'BLENDER_EEVEE_NEXT'
scene.cycles.sampling_pattern = 'TABULATED_SOBOL'
scene.eevee.ray_tracing_options.trace_max_roughness = 0.0
bpy.context.view_layer.update()

# ---- added for rendering (the .blend has no active camera and no usable light): camera, sun
cam_auto = bpy.data.cameras.new('AutoCamera')
cam_auto.lens = 50.0
cam_auto.sensor_width = 36.0
cam_auto.clip_end = 1000.0
ob_auto_camera = bpy.data.objects.new('AutoCamera', cam_auto)
scene.collection.objects.link(ob_auto_camera)
ob_auto_camera.location = (0.752955, -0.435402, 0.489125)
ob_auto_camera.rotation_euler = (1.09748, -7.21219e-08, 0.694738)
scene.camera = ob_auto_camera
light_auto_sun = bpy.data.lights.new('AutoSun', 'SUN')
light_auto_sun.energy = 3.0
light_auto_sun.angle = 0.0523599
ob_auto_sun = bpy.data.objects.new('AutoSun', light_auto_sun)
scene.collection.objects.link(ob_auto_sun)
ob_auto_sun.rotation_euler = (0.872665, 0.174533, 0.523599)
bpy.context.view_layer.update()
